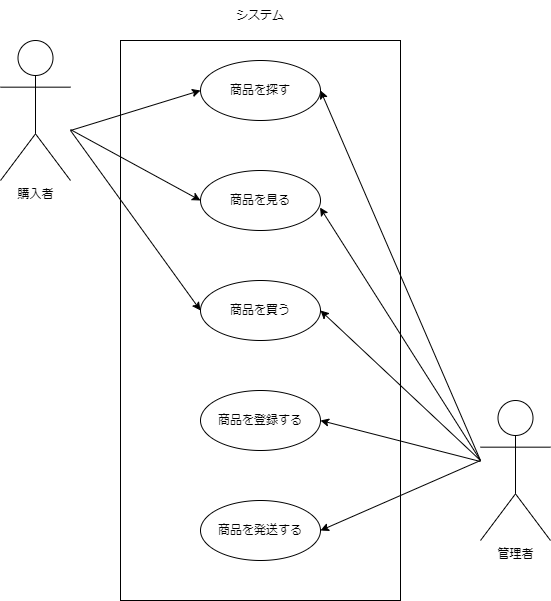

The diagram above was exported from draw.io. Its source (the exported page's mxGraphModel, read from the mxfile embedded in the PNG):
<mxGraphModel dx="668" dy="917" grid="1" gridSize="10" guides="1" tooltips="1" connect="1" arrows="1" fold="1" page="1" pageScale="1" pageWidth="827" pageHeight="1169" background="#ffffff" math="0" shadow="0">
  <root>
    <mxCell id="0" />
    <mxCell id="1" parent="0" />
    <mxCell id="2" value="購入者" style="shape=umlActor;verticalLabelPosition=bottom;verticalAlign=top;html=1;outlineConnect=0;" vertex="1" parent="1">
      <mxGeometry x="120" y="240" width="70" height="140" as="geometry" />
    </mxCell>
    <mxCell id="5" value="管理者" style="shape=umlActor;verticalLabelPosition=bottom;verticalAlign=top;html=1;outlineConnect=0;" vertex="1" parent="1">
      <mxGeometry x="600" y="600" width="70" height="140" as="geometry" />
    </mxCell>
    <mxCell id="7" value="" style="rounded=0;whiteSpace=wrap;html=1;" vertex="1" parent="1">
      <mxGeometry x="240" y="240" width="280" height="560" as="geometry" />
    </mxCell>
    <mxCell id="8" value="商品を探す" style="ellipse;whiteSpace=wrap;html=1;" vertex="1" parent="1">
      <mxGeometry x="320" y="260" width="120" height="60" as="geometry" />
    </mxCell>
    <mxCell id="9" value="システム" style="text;html=1;strokeColor=none;fillColor=none;align=center;verticalAlign=middle;whiteSpace=wrap;rounded=0;" vertex="1" parent="1">
      <mxGeometry x="325" y="200" width="110" height="30" as="geometry" />
    </mxCell>
    <mxCell id="10" value="商品を見る" style="ellipse;whiteSpace=wrap;html=1;" vertex="1" parent="1">
      <mxGeometry x="320" y="370" width="120" height="60" as="geometry" />
    </mxCell>
    <mxCell id="11" value="商品を買う" style="ellipse;whiteSpace=wrap;html=1;" vertex="1" parent="1">
      <mxGeometry x="320" y="480" width="120" height="60" as="geometry" />
    </mxCell>
    <mxCell id="12" value="商品を登録する" style="ellipse;whiteSpace=wrap;html=1;" vertex="1" parent="1">
      <mxGeometry x="320" y="590" width="120" height="60" as="geometry" />
    </mxCell>
    <mxCell id="13" value="商品を発送する" style="ellipse;whiteSpace=wrap;html=1;" vertex="1" parent="1">
      <mxGeometry x="320" y="700" width="120" height="60" as="geometry" />
    </mxCell>
    <mxCell id="14" value="" style="endArrow=classic;html=1;entryX=0;entryY=0.5;entryDx=0;entryDy=0;" edge="1" parent="1" target="8">
      <mxGeometry width="50" height="50" relative="1" as="geometry">
        <mxPoint x="190" y="330" as="sourcePoint" />
        <mxPoint x="440" y="440" as="targetPoint" />
      </mxGeometry>
    </mxCell>
    <mxCell id="15" value="" style="endArrow=classic;html=1;entryX=0;entryY=0.5;entryDx=0;entryDy=0;" edge="1" parent="1" source="2" target="10">
      <mxGeometry width="50" height="50" relative="1" as="geometry">
        <mxPoint x="200" y="315.75757575757575" as="sourcePoint" />
        <mxPoint x="330" y="300" as="targetPoint" />
      </mxGeometry>
    </mxCell>
    <mxCell id="16" value="" style="endArrow=classic;html=1;entryX=0;entryY=0.5;entryDx=0;entryDy=0;" edge="1" parent="1" target="11">
      <mxGeometry width="50" height="50" relative="1" as="geometry">
        <mxPoint x="190" y="330" as="sourcePoint" />
        <mxPoint x="330" y="410" as="targetPoint" />
      </mxGeometry>
    </mxCell>
    <mxCell id="17" value="" style="endArrow=classic;html=1;entryX=1;entryY=0.5;entryDx=0;entryDy=0;" edge="1" parent="1" source="5" target="12">
      <mxGeometry width="50" height="50" relative="1" as="geometry">
        <mxPoint x="200" y="339.090909090909" as="sourcePoint" />
        <mxPoint x="330" y="410" as="targetPoint" />
      </mxGeometry>
    </mxCell>
    <mxCell id="18" value="" style="endArrow=classic;html=1;entryX=1;entryY=0.5;entryDx=0;entryDy=0;" edge="1" parent="1" target="13">
      <mxGeometry width="50" height="50" relative="1" as="geometry">
        <mxPoint x="600" y="660" as="sourcePoint" />
        <mxPoint x="450" y="630" as="targetPoint" />
      </mxGeometry>
    </mxCell>
    <mxCell id="19" value="" style="endArrow=classic;html=1;entryX=1;entryY=0.5;entryDx=0;entryDy=0;" edge="1" parent="1" target="8">
      <mxGeometry width="50" height="50" relative="1" as="geometry">
        <mxPoint x="600" y="660" as="sourcePoint" />
        <mxPoint x="330" y="300" as="targetPoint" />
      </mxGeometry>
    </mxCell>
    <mxCell id="20" value="" style="endArrow=classic;html=1;entryX=0.996;entryY=0.617;entryDx=0;entryDy=0;entryPerimeter=0;" edge="1" parent="1" target="10">
      <mxGeometry width="50" height="50" relative="1" as="geometry">
        <mxPoint x="600" y="660" as="sourcePoint" />
        <mxPoint x="330" y="410" as="targetPoint" />
      </mxGeometry>
    </mxCell>
    <mxCell id="21" value="" style="endArrow=classic;html=1;" edge="1" parent="1">
      <mxGeometry width="50" height="50" relative="1" as="geometry">
        <mxPoint x="600" y="660" as="sourcePoint" />
        <mxPoint x="440" y="510" as="targetPoint" />
      </mxGeometry>
    </mxCell>
  </root>
</mxGraphModel>